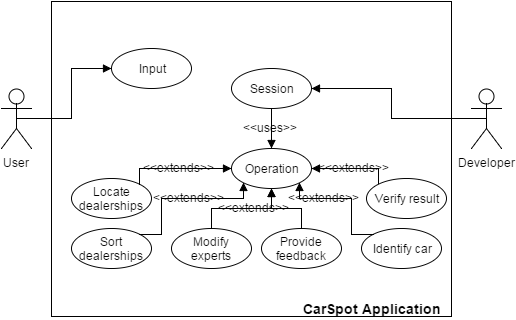

The diagram above was exported from draw.io. Its source (the exported page's mxGraphModel, read from the mxfile embedded in the PNG):
<mxGraphModel dx="1120" dy="424" grid="1" gridSize="10" guides="1" tooltips="1" connect="1" arrows="1" fold="1" page="1" pageScale="1" pageWidth="1100" pageHeight="850" background="#ffffff" math="0">
  <root>
    <mxCell id="0" />
    <mxCell id="1" parent="0" />
    <mxCell id="5f8a3c49bfcbe961-5" value="" style="html=1;" vertex="1" parent="1">
      <mxGeometry x="210" y="33" width="400" height="315" as="geometry" />
    </mxCell>
    <mxCell id="5f8a3c49bfcbe961-1" value="User" style="shape=umlActor;verticalLabelPosition=bottom;labelBackgroundColor=#ffffff;verticalAlign=top;html=1;" vertex="1" parent="1">
      <mxGeometry x="160" y="120" width="30" height="60" as="geometry" />
    </mxCell>
    <mxCell id="5f8a3c49bfcbe961-2" value="Developer" style="shape=umlActor;verticalLabelPosition=bottom;labelBackgroundColor=#ffffff;verticalAlign=top;html=1;" vertex="1" parent="1">
      <mxGeometry x="630" y="120" width="30" height="60" as="geometry" />
    </mxCell>
    <mxCell id="5f8a3c49bfcbe961-6" value="&lt;b&gt;&lt;font style=&quot;font-size: 14px&quot;&gt;CarSpot Application&lt;/font&gt;&lt;/b&gt;" style="text;html=1;resizable=0;points=[];autosize=1;align=left;verticalAlign=top;spacingTop=-4;" vertex="1" parent="1">
      <mxGeometry x="460" y="330" width="150" height="20" as="geometry" />
    </mxCell>
    <mxCell id="5f8a3c49bfcbe961-7" value="Session" style="ellipse;whiteSpace=wrap;html=1;" vertex="1" parent="1">
      <mxGeometry x="390" y="100" width="80" height="40" as="geometry" />
    </mxCell>
    <mxCell id="5f8a3c49bfcbe961-8" value="Operation" style="ellipse;whiteSpace=wrap;html=1;" vertex="1" parent="1">
      <mxGeometry x="390" y="180" width="80" height="40" as="geometry" />
    </mxCell>
    <mxCell id="5f8a3c49bfcbe961-11" value="Identify car" style="ellipse;whiteSpace=wrap;html=1;" vertex="1" parent="1">
      <mxGeometry x="520" y="260" width="80" height="40" as="geometry" />
    </mxCell>
    <mxCell id="5f8a3c49bfcbe961-12" value="Sort dealerships" style="ellipse;whiteSpace=wrap;html=1;" vertex="1" parent="1">
      <mxGeometry x="230" y="260" width="80" height="40" as="geometry" />
    </mxCell>
    <mxCell id="5f8a3c49bfcbe961-14" value="Provide feedback" style="ellipse;whiteSpace=wrap;html=1;" vertex="1" parent="1">
      <mxGeometry x="420" y="260" width="80" height="40" as="geometry" />
    </mxCell>
    <mxCell id="5f8a3c49bfcbe961-15" value="Input" style="ellipse;whiteSpace=wrap;html=1;" vertex="1" parent="1">
      <mxGeometry x="270" y="80" width="80" height="40" as="geometry" />
    </mxCell>
    <mxCell id="5f8a3c49bfcbe961-18" value="Modify experts" style="ellipse;whiteSpace=wrap;html=1;" vertex="1" parent="1">
      <mxGeometry x="330" y="260" width="80" height="40" as="geometry" />
    </mxCell>
    <mxCell id="5f8a3c49bfcbe961-20" value="Locate dealerships" style="ellipse;whiteSpace=wrap;html=1;" vertex="1" parent="1">
      <mxGeometry x="230" y="210" width="80" height="40" as="geometry" />
    </mxCell>
    <mxCell id="5f8a3c49bfcbe961-21" style="edgeStyle=orthogonalEdgeStyle;rounded=0;html=1;exitX=0.5;exitY=0.5;exitPerimeter=0;startArrow=none;startFill=0;endArrow=block;endFill=1;jettySize=auto;orthogonalLoop=1;strokeColor=#000000;strokeWidth=1;entryX=0;entryY=0.5;" edge="1" parent="1" source="5f8a3c49bfcbe961-1" target="5f8a3c49bfcbe961-15">
      <mxGeometry relative="1" as="geometry">
        <Array as="points">
          <mxPoint x="230" y="150" />
          <mxPoint x="230" y="100" />
        </Array>
      </mxGeometry>
    </mxCell>
    <mxCell id="5f8a3c49bfcbe961-29" style="edgeStyle=orthogonalEdgeStyle;rounded=0;html=1;exitX=0.5;exitY=0.5;exitPerimeter=0;entryX=1;entryY=0.5;startArrow=none;startFill=0;endArrow=block;endFill=1;jettySize=auto;orthogonalLoop=1;strokeColor=#000000;strokeWidth=1;" edge="1" parent="1" source="5f8a3c49bfcbe961-2" target="5f8a3c49bfcbe961-7">
      <mxGeometry relative="1" as="geometry" />
    </mxCell>
    <mxCell id="5f8a3c49bfcbe961-31" value="&amp;lt;&amp;lt;extends&amp;gt;&amp;gt;" style="text;html=1;resizable=0;points=[];autosize=1;align=left;verticalAlign=top;spacingTop=-4;" vertex="1" parent="1">
      <mxGeometry x="310" y="220" width="90" height="20" as="geometry" />
    </mxCell>
    <mxCell id="5f8a3c49bfcbe961-32" value="&amp;lt;&amp;lt;extends&amp;gt;&amp;gt;" style="text;html=1;resizable=0;points=[];autosize=1;align=left;verticalAlign=top;spacingTop=-4;" vertex="1" parent="1">
      <mxGeometry x="300" y="190" width="90" height="20" as="geometry" />
    </mxCell>
    <mxCell id="5f8a3c49bfcbe961-30" value="&amp;lt;&amp;lt;uses&amp;gt;&amp;gt;" style="text;html=1;resizable=0;points=[];autosize=1;align=left;verticalAlign=top;spacingTop=-4;" vertex="1" parent="1">
      <mxGeometry x="400" y="150" width="70" height="20" as="geometry" />
    </mxCell>
    <mxCell id="5f8a3c49bfcbe961-28" style="edgeStyle=orthogonalEdgeStyle;rounded=0;html=1;exitX=0.5;exitY=1;entryX=0.5;entryY=0;startArrow=none;startFill=0;endArrow=block;endFill=1;jettySize=auto;orthogonalLoop=1;strokeColor=#000000;strokeWidth=1;" edge="1" parent="1" source="5f8a3c49bfcbe961-7" target="5f8a3c49bfcbe961-8">
      <mxGeometry relative="1" as="geometry" />
    </mxCell>
    <mxCell id="5f8a3c49bfcbe961-35" value="&amp;lt;&amp;lt;extends&amp;gt;&amp;gt;" style="text;html=1;resizable=0;points=[];autosize=1;align=left;verticalAlign=top;spacingTop=-4;" vertex="1" parent="1">
      <mxGeometry x="375" y="230" width="90" height="20" as="geometry" />
    </mxCell>
    <mxCell id="5f8a3c49bfcbe961-34" value="&amp;lt;&amp;lt;extends&amp;gt;&amp;gt;" style="text;html=1;resizable=0;points=[];autosize=1;align=left;verticalAlign=top;spacingTop=-4;" vertex="1" parent="1">
      <mxGeometry x="475" y="190" width="90" height="20" as="geometry" />
    </mxCell>
    <mxCell id="5f8a3c49bfcbe961-33" value="&amp;lt;&amp;lt;extends&amp;gt;&amp;gt;" style="text;html=1;resizable=0;points=[];autosize=1;align=left;verticalAlign=top;spacingTop=-4;" vertex="1" parent="1">
      <mxGeometry x="445" y="220" width="90" height="20" as="geometry" />
    </mxCell>
    <mxCell id="5f8a3c49bfcbe961-45" style="edgeStyle=orthogonalEdgeStyle;rounded=0;html=1;exitX=1;exitY=0;startArrow=none;startFill=0;endArrow=block;endFill=1;jettySize=auto;orthogonalLoop=1;strokeColor=#000000;strokeWidth=1;" edge="1" parent="1" source="5f8a3c49bfcbe961-20" target="5f8a3c49bfcbe961-8">
      <mxGeometry relative="1" as="geometry">
        <Array as="points">
          <mxPoint x="298" y="200" />
        </Array>
      </mxGeometry>
    </mxCell>
    <mxCell id="5f8a3c49bfcbe961-46" style="edgeStyle=orthogonalEdgeStyle;rounded=0;html=1;exitX=1;exitY=0;entryX=0;entryY=1;startArrow=none;startFill=0;endArrow=block;endFill=1;jettySize=auto;orthogonalLoop=1;strokeColor=#000000;strokeWidth=1;" edge="1" parent="1" source="5f8a3c49bfcbe961-12" target="5f8a3c49bfcbe961-8">
      <mxGeometry relative="1" as="geometry">
        <Array as="points">
          <mxPoint x="320" y="266" />
          <mxPoint x="320" y="230" />
          <mxPoint x="402" y="230" />
        </Array>
      </mxGeometry>
    </mxCell>
    <mxCell id="5f8a3c49bfcbe961-47" style="edgeStyle=orthogonalEdgeStyle;rounded=0;html=1;exitX=0.5;exitY=0;entryX=0.5;entryY=1;startArrow=none;startFill=0;endArrow=block;endFill=1;jettySize=auto;orthogonalLoop=1;strokeColor=#000000;strokeWidth=1;" edge="1" parent="1" source="5f8a3c49bfcbe961-18" target="5f8a3c49bfcbe961-8">
      <mxGeometry relative="1" as="geometry" />
    </mxCell>
    <mxCell id="5f8a3c49bfcbe961-48" style="edgeStyle=orthogonalEdgeStyle;rounded=0;html=1;exitX=0.5;exitY=0;startArrow=none;startFill=0;endArrow=block;endFill=1;jettySize=auto;orthogonalLoop=1;strokeColor=#000000;strokeWidth=1;" edge="1" parent="1" source="5f8a3c49bfcbe961-14">
      <mxGeometry relative="1" as="geometry">
        <mxPoint x="430" y="220" as="targetPoint" />
      </mxGeometry>
    </mxCell>
    <mxCell id="5f8a3c49bfcbe961-49" style="edgeStyle=orthogonalEdgeStyle;rounded=0;html=1;exitX=0;exitY=0;entryX=1;entryY=1;startArrow=none;startFill=0;endArrow=block;endFill=1;jettySize=auto;orthogonalLoop=1;strokeColor=#000000;strokeWidth=1;" edge="1" parent="1" source="5f8a3c49bfcbe961-11" target="5f8a3c49bfcbe961-8">
      <mxGeometry relative="1" as="geometry">
        <Array as="points">
          <mxPoint x="510" y="266" />
          <mxPoint x="510" y="230" />
          <mxPoint x="458" y="230" />
        </Array>
      </mxGeometry>
    </mxCell>
    <mxCell id="2501a5bc55799a93-2" style="edgeStyle=orthogonalEdgeStyle;rounded=0;html=1;exitX=0;exitY=0;entryX=1;entryY=0.5;startArrow=none;startFill=0;endArrow=block;endFill=1;jettySize=auto;orthogonalLoop=1;strokeColor=#000000;strokeWidth=1;" edge="1" parent="1" source="2501a5bc55799a93-1" target="5f8a3c49bfcbe961-8">
      <mxGeometry relative="1" as="geometry">
        <Array as="points">
          <mxPoint x="537" y="200" />
        </Array>
      </mxGeometry>
    </mxCell>
    <mxCell id="2501a5bc55799a93-1" value="Verify result" style="ellipse;whiteSpace=wrap;html=1;" vertex="1" parent="1">
      <mxGeometry x="525" y="210" width="80" height="40" as="geometry" />
    </mxCell>
  </root>
</mxGraphModel>